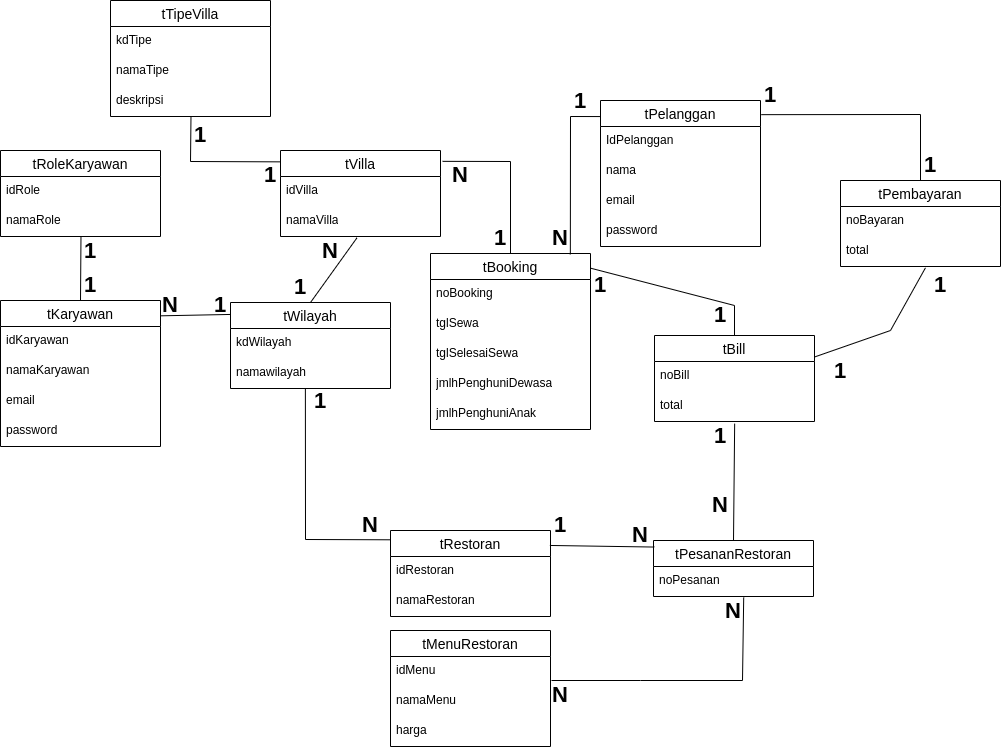

The diagram above was exported from draw.io. Its source (the exported page's mxGraphModel, read from the mxfile embedded in the PNG):
<mxGraphModel dx="4258" dy="1562" grid="1" gridSize="10" guides="1" tooltips="1" connect="1" arrows="1" fold="1" page="1" pageScale="1" pageWidth="827" pageHeight="1169" math="0" shadow="0">
  <root>
    <mxCell id="0" />
    <mxCell id="1" parent="0" />
    <mxCell id="2" value="tPelanggan" style="swimlane;fontStyle=0;childLayout=stackLayout;horizontal=1;startSize=26;horizontalStack=0;resizeParent=1;resizeParentMax=0;resizeLast=0;collapsible=1;marginBottom=0;align=center;fontSize=14;" vertex="1" parent="1">
      <mxGeometry x="360" y="340" width="160" height="146" as="geometry" />
    </mxCell>
    <mxCell id="3" value="IdPelanggan" style="text;strokeColor=none;fillColor=none;spacingLeft=4;spacingRight=4;overflow=hidden;rotatable=0;points=[[0,0.5],[1,0.5]];portConstraint=eastwest;fontSize=12;whiteSpace=wrap;html=1;" vertex="1" parent="2">
      <mxGeometry y="26" width="160" height="30" as="geometry" />
    </mxCell>
    <mxCell id="4" value="nama" style="text;strokeColor=none;fillColor=none;spacingLeft=4;spacingRight=4;overflow=hidden;rotatable=0;points=[[0,0.5],[1,0.5]];portConstraint=eastwest;fontSize=12;whiteSpace=wrap;html=1;" vertex="1" parent="2">
      <mxGeometry y="56" width="160" height="30" as="geometry" />
    </mxCell>
    <mxCell id="5" value="email" style="text;strokeColor=none;fillColor=none;spacingLeft=4;spacingRight=4;overflow=hidden;rotatable=0;points=[[0,0.5],[1,0.5]];portConstraint=eastwest;fontSize=12;whiteSpace=wrap;html=1;" vertex="1" parent="2">
      <mxGeometry y="86" width="160" height="30" as="geometry" />
    </mxCell>
    <mxCell id="6" value="password" style="text;strokeColor=none;fillColor=none;spacingLeft=4;spacingRight=4;overflow=hidden;rotatable=0;points=[[0,0.5],[1,0.5]];portConstraint=eastwest;fontSize=12;whiteSpace=wrap;html=1;" vertex="1" parent="2">
      <mxGeometry y="116" width="160" height="30" as="geometry" />
    </mxCell>
    <mxCell id="7" value="tBooking" style="swimlane;fontStyle=0;childLayout=stackLayout;horizontal=1;startSize=26;horizontalStack=0;resizeParent=1;resizeParentMax=0;resizeLast=0;collapsible=1;marginBottom=0;align=center;fontSize=14;" vertex="1" parent="1">
      <mxGeometry x="190" y="493" width="160" height="176" as="geometry" />
    </mxCell>
    <mxCell id="8" value="noBooking" style="text;strokeColor=none;fillColor=none;spacingLeft=4;spacingRight=4;overflow=hidden;rotatable=0;points=[[0,0.5],[1,0.5]];portConstraint=eastwest;fontSize=12;whiteSpace=wrap;html=1;" vertex="1" parent="7">
      <mxGeometry y="26" width="160" height="30" as="geometry" />
    </mxCell>
    <mxCell id="9" value="tglSewa" style="text;strokeColor=none;fillColor=none;spacingLeft=4;spacingRight=4;overflow=hidden;rotatable=0;points=[[0,0.5],[1,0.5]];portConstraint=eastwest;fontSize=12;whiteSpace=wrap;html=1;" vertex="1" parent="7">
      <mxGeometry y="56" width="160" height="30" as="geometry" />
    </mxCell>
    <mxCell id="10" value="tglSelesaiSewa" style="text;strokeColor=none;fillColor=none;spacingLeft=4;spacingRight=4;overflow=hidden;rotatable=0;points=[[0,0.5],[1,0.5]];portConstraint=eastwest;fontSize=12;whiteSpace=wrap;html=1;" vertex="1" parent="7">
      <mxGeometry y="86" width="160" height="30" as="geometry" />
    </mxCell>
    <mxCell id="11" value="jmlhPenghuniDewasa" style="text;strokeColor=none;fillColor=none;spacingLeft=4;spacingRight=4;overflow=hidden;rotatable=0;points=[[0,0.5],[1,0.5]];portConstraint=eastwest;fontSize=12;whiteSpace=wrap;html=1;" vertex="1" parent="7">
      <mxGeometry y="116" width="160" height="30" as="geometry" />
    </mxCell>
    <mxCell id="12" value="jmlhPenghuniAnak" style="text;strokeColor=none;fillColor=none;spacingLeft=4;spacingRight=4;overflow=hidden;rotatable=0;points=[[0,0.5],[1,0.5]];portConstraint=eastwest;fontSize=12;whiteSpace=wrap;html=1;" vertex="1" parent="7">
      <mxGeometry y="146" width="160" height="30" as="geometry" />
    </mxCell>
    <mxCell id="13" value="tVilla" style="swimlane;fontStyle=0;childLayout=stackLayout;horizontal=1;startSize=26;horizontalStack=0;resizeParent=1;resizeParentMax=0;resizeLast=0;collapsible=1;marginBottom=0;align=center;fontSize=14;" vertex="1" parent="1">
      <mxGeometry x="40" y="390" width="160" height="86" as="geometry" />
    </mxCell>
    <mxCell id="14" value="idVilla" style="text;strokeColor=none;fillColor=none;spacingLeft=4;spacingRight=4;overflow=hidden;rotatable=0;points=[[0,0.5],[1,0.5]];portConstraint=eastwest;fontSize=12;whiteSpace=wrap;html=1;" vertex="1" parent="13">
      <mxGeometry y="26" width="160" height="30" as="geometry" />
    </mxCell>
    <mxCell id="15" value="namaVilla" style="text;strokeColor=none;fillColor=none;spacingLeft=4;spacingRight=4;overflow=hidden;rotatable=0;points=[[0,0.5],[1,0.5]];portConstraint=eastwest;fontSize=12;whiteSpace=wrap;html=1;" vertex="1" parent="13">
      <mxGeometry y="56" width="160" height="30" as="geometry" />
    </mxCell>
    <mxCell id="16" value="tTipeVilla" style="swimlane;fontStyle=0;childLayout=stackLayout;horizontal=1;startSize=26;horizontalStack=0;resizeParent=1;resizeParentMax=0;resizeLast=0;collapsible=1;marginBottom=0;align=center;fontSize=14;" vertex="1" parent="1">
      <mxGeometry x="-130" y="240" width="160" height="116" as="geometry" />
    </mxCell>
    <mxCell id="17" value="kdTipe" style="text;strokeColor=none;fillColor=none;spacingLeft=4;spacingRight=4;overflow=hidden;rotatable=0;points=[[0,0.5],[1,0.5]];portConstraint=eastwest;fontSize=12;whiteSpace=wrap;html=1;" vertex="1" parent="16">
      <mxGeometry y="26" width="160" height="30" as="geometry" />
    </mxCell>
    <mxCell id="18" value="namaTipe" style="text;strokeColor=none;fillColor=none;spacingLeft=4;spacingRight=4;overflow=hidden;rotatable=0;points=[[0,0.5],[1,0.5]];portConstraint=eastwest;fontSize=12;whiteSpace=wrap;html=1;" vertex="1" parent="16">
      <mxGeometry y="56" width="160" height="30" as="geometry" />
    </mxCell>
    <mxCell id="19" value="deskripsi" style="text;strokeColor=none;fillColor=none;spacingLeft=4;spacingRight=4;overflow=hidden;rotatable=0;points=[[0,0.5],[1,0.5]];portConstraint=eastwest;fontSize=12;whiteSpace=wrap;html=1;" vertex="1" parent="16">
      <mxGeometry y="86" width="160" height="30" as="geometry" />
    </mxCell>
    <mxCell id="20" value="tBill" style="swimlane;fontStyle=0;childLayout=stackLayout;horizontal=1;startSize=26;horizontalStack=0;resizeParent=1;resizeParentMax=0;resizeLast=0;collapsible=1;marginBottom=0;align=center;fontSize=14;" vertex="1" parent="1">
      <mxGeometry x="414" y="575" width="160" height="86" as="geometry" />
    </mxCell>
    <mxCell id="21" value="noBill" style="text;strokeColor=none;fillColor=none;spacingLeft=4;spacingRight=4;overflow=hidden;rotatable=0;points=[[0,0.5],[1,0.5]];portConstraint=eastwest;fontSize=12;whiteSpace=wrap;html=1;" vertex="1" parent="20">
      <mxGeometry y="26" width="160" height="30" as="geometry" />
    </mxCell>
    <mxCell id="22" value="total" style="text;strokeColor=none;fillColor=none;spacingLeft=4;spacingRight=4;overflow=hidden;rotatable=0;points=[[0,0.5],[1,0.5]];portConstraint=eastwest;fontSize=12;whiteSpace=wrap;html=1;" vertex="1" parent="20">
      <mxGeometry y="56" width="160" height="30" as="geometry" />
    </mxCell>
    <mxCell id="23" value="" style="endArrow=none;html=1;rounded=0;exitX=0;exitY=0.11;exitDx=0;exitDy=0;exitPerimeter=0;entryX=0.874;entryY=0.005;entryDx=0;entryDy=0;entryPerimeter=0;" edge="1" source="2" target="7" parent="1">
      <mxGeometry relative="1" as="geometry">
        <mxPoint x="240" y="550" as="sourcePoint" />
        <mxPoint x="190" y="544" as="targetPoint" />
        <Array as="points">
          <mxPoint x="330" y="356" />
        </Array>
      </mxGeometry>
    </mxCell>
    <mxCell id="24" value="" style="endArrow=none;html=1;rounded=0;exitX=0.503;exitY=1.021;exitDx=0;exitDy=0;exitPerimeter=0;entryX=-0.004;entryY=0.132;entryDx=0;entryDy=0;entryPerimeter=0;" edge="1" source="19" target="13" parent="1">
      <mxGeometry relative="1" as="geometry">
        <mxPoint x="180" y="430" as="sourcePoint" />
        <mxPoint x="340" y="430" as="targetPoint" />
        <Array as="points">
          <mxPoint x="-50" y="401" />
        </Array>
      </mxGeometry>
    </mxCell>
    <mxCell id="25" value="" style="endArrow=none;html=1;rounded=0;exitX=1.013;exitY=0.126;exitDx=0;exitDy=0;exitPerimeter=0;entryX=0.5;entryY=0;entryDx=0;entryDy=0;" edge="1" source="13" target="7" parent="1">
      <mxGeometry relative="1" as="geometry">
        <mxPoint x="130" y="350" as="sourcePoint" />
        <mxPoint x="290" y="350" as="targetPoint" />
        <Array as="points">
          <mxPoint x="270" y="401" />
        </Array>
      </mxGeometry>
    </mxCell>
    <mxCell id="26" value="" style="endArrow=none;html=1;rounded=0;entryX=0.5;entryY=0;entryDx=0;entryDy=0;exitX=0.999;exitY=0.083;exitDx=0;exitDy=0;exitPerimeter=0;" edge="1" source="7" target="20" parent="1">
      <mxGeometry relative="1" as="geometry">
        <mxPoint x="260" y="620" as="sourcePoint" />
        <mxPoint x="420" y="620" as="targetPoint" />
        <Array as="points">
          <mxPoint x="494" y="545" />
        </Array>
      </mxGeometry>
    </mxCell>
    <mxCell id="27" value="tMenuRestoran" style="swimlane;fontStyle=0;childLayout=stackLayout;horizontal=1;startSize=26;horizontalStack=0;resizeParent=1;resizeParentMax=0;resizeLast=0;collapsible=1;marginBottom=0;align=center;fontSize=14;" vertex="1" parent="1">
      <mxGeometry x="150" y="870" width="160" height="116" as="geometry" />
    </mxCell>
    <mxCell id="28" value="idMenu" style="text;strokeColor=none;fillColor=none;spacingLeft=4;spacingRight=4;overflow=hidden;rotatable=0;points=[[0,0.5],[1,0.5]];portConstraint=eastwest;fontSize=12;whiteSpace=wrap;html=1;" vertex="1" parent="27">
      <mxGeometry y="26" width="160" height="30" as="geometry" />
    </mxCell>
    <mxCell id="29" value="namaMenu" style="text;strokeColor=none;fillColor=none;spacingLeft=4;spacingRight=4;overflow=hidden;rotatable=0;points=[[0,0.5],[1,0.5]];portConstraint=eastwest;fontSize=12;whiteSpace=wrap;html=1;" vertex="1" parent="27">
      <mxGeometry y="56" width="160" height="30" as="geometry" />
    </mxCell>
    <mxCell id="30" value="harga" style="text;strokeColor=none;fillColor=none;spacingLeft=4;spacingRight=4;overflow=hidden;rotatable=0;points=[[0,0.5],[1,0.5]];portConstraint=eastwest;fontSize=12;whiteSpace=wrap;html=1;" vertex="1" parent="27">
      <mxGeometry y="86" width="160" height="30" as="geometry" />
    </mxCell>
    <mxCell id="31" value="tRestoran" style="swimlane;fontStyle=0;childLayout=stackLayout;horizontal=1;startSize=26;horizontalStack=0;resizeParent=1;resizeParentMax=0;resizeLast=0;collapsible=1;marginBottom=0;align=center;fontSize=14;" vertex="1" parent="1">
      <mxGeometry x="150" y="770" width="160" height="86" as="geometry" />
    </mxCell>
    <mxCell id="32" value="idRestoran" style="text;strokeColor=none;fillColor=none;spacingLeft=4;spacingRight=4;overflow=hidden;rotatable=0;points=[[0,0.5],[1,0.5]];portConstraint=eastwest;fontSize=12;whiteSpace=wrap;html=1;" vertex="1" parent="31">
      <mxGeometry y="26" width="160" height="30" as="geometry" />
    </mxCell>
    <mxCell id="33" value="namaRestoran" style="text;strokeColor=none;fillColor=none;spacingLeft=4;spacingRight=4;overflow=hidden;rotatable=0;points=[[0,0.5],[1,0.5]];portConstraint=eastwest;fontSize=12;whiteSpace=wrap;html=1;" vertex="1" parent="31">
      <mxGeometry y="56" width="160" height="30" as="geometry" />
    </mxCell>
    <mxCell id="34" value="tPesananRestoran" style="swimlane;fontStyle=0;childLayout=stackLayout;horizontal=1;startSize=26;horizontalStack=0;resizeParent=1;resizeParentMax=0;resizeLast=0;collapsible=1;marginBottom=0;align=center;fontSize=14;" vertex="1" parent="1">
      <mxGeometry x="413" y="780" width="160" height="56" as="geometry" />
    </mxCell>
    <mxCell id="35" value="noPesanan" style="text;strokeColor=none;fillColor=none;spacingLeft=4;spacingRight=4;overflow=hidden;rotatable=0;points=[[0,0.5],[1,0.5]];portConstraint=eastwest;fontSize=12;whiteSpace=wrap;html=1;" vertex="1" parent="34">
      <mxGeometry y="26" width="160" height="30" as="geometry" />
    </mxCell>
    <mxCell id="36" value="" style="endArrow=none;html=1;rounded=0;entryX=0.67;entryY=0.033;entryDx=0;entryDy=0;entryPerimeter=0;" edge="1" target="67" parent="1">
      <mxGeometry relative="1" as="geometry">
        <mxPoint x="311" y="920" as="sourcePoint" />
        <mxPoint x="501.6800000000003" y="792.3300000000002" as="targetPoint" />
        <Array as="points">
          <mxPoint x="400" y="920" />
          <mxPoint x="502" y="920" />
        </Array>
      </mxGeometry>
    </mxCell>
    <mxCell id="37" value="" style="endArrow=none;html=1;rounded=0;exitX=0.5;exitY=0;exitDx=0;exitDy=0;entryX=0.501;entryY=1.072;entryDx=0;entryDy=0;entryPerimeter=0;" edge="1" source="34" target="22" parent="1">
      <mxGeometry relative="1" as="geometry">
        <mxPoint x="450" y="750" as="sourcePoint" />
        <mxPoint x="610" y="750" as="targetPoint" />
      </mxGeometry>
    </mxCell>
    <mxCell id="38" value="tKaryawan" style="swimlane;fontStyle=0;childLayout=stackLayout;horizontal=1;startSize=26;horizontalStack=0;resizeParent=1;resizeParentMax=0;resizeLast=0;collapsible=1;marginBottom=0;align=center;fontSize=14;" vertex="1" parent="1">
      <mxGeometry x="-240" y="540" width="160" height="146" as="geometry" />
    </mxCell>
    <mxCell id="39" value="idKaryawan" style="text;strokeColor=none;fillColor=none;spacingLeft=4;spacingRight=4;overflow=hidden;rotatable=0;points=[[0,0.5],[1,0.5]];portConstraint=eastwest;fontSize=12;whiteSpace=wrap;html=1;" vertex="1" parent="38">
      <mxGeometry y="26" width="160" height="30" as="geometry" />
    </mxCell>
    <mxCell id="40" value="namaKaryawan" style="text;strokeColor=none;fillColor=none;spacingLeft=4;spacingRight=4;overflow=hidden;rotatable=0;points=[[0,0.5],[1,0.5]];portConstraint=eastwest;fontSize=12;whiteSpace=wrap;html=1;" vertex="1" parent="38">
      <mxGeometry y="56" width="160" height="30" as="geometry" />
    </mxCell>
    <mxCell id="41" value="email" style="text;strokeColor=none;fillColor=none;spacingLeft=4;spacingRight=4;overflow=hidden;rotatable=0;points=[[0,0.5],[1,0.5]];portConstraint=eastwest;fontSize=12;whiteSpace=wrap;html=1;" vertex="1" parent="38">
      <mxGeometry y="86" width="160" height="30" as="geometry" />
    </mxCell>
    <mxCell id="42" value="password" style="text;strokeColor=none;fillColor=none;spacingLeft=4;spacingRight=4;overflow=hidden;rotatable=0;points=[[0,0.5],[1,0.5]];portConstraint=eastwest;fontSize=12;whiteSpace=wrap;html=1;" vertex="1" parent="38">
      <mxGeometry y="116" width="160" height="30" as="geometry" />
    </mxCell>
    <mxCell id="43" value="tWilayah" style="swimlane;fontStyle=0;childLayout=stackLayout;horizontal=1;startSize=26;horizontalStack=0;resizeParent=1;resizeParentMax=0;resizeLast=0;collapsible=1;marginBottom=0;align=center;fontSize=14;" vertex="1" parent="1">
      <mxGeometry x="-10" y="542" width="160" height="86" as="geometry" />
    </mxCell>
    <mxCell id="44" value="kdWilayah" style="text;strokeColor=none;fillColor=none;spacingLeft=4;spacingRight=4;overflow=hidden;rotatable=0;points=[[0,0.5],[1,0.5]];portConstraint=eastwest;fontSize=12;whiteSpace=wrap;html=1;" vertex="1" parent="43">
      <mxGeometry y="26" width="160" height="30" as="geometry" />
    </mxCell>
    <mxCell id="45" value="namawilayah" style="text;strokeColor=none;fillColor=none;spacingLeft=4;spacingRight=4;overflow=hidden;rotatable=0;points=[[0,0.5],[1,0.5]];portConstraint=eastwest;fontSize=12;whiteSpace=wrap;html=1;" vertex="1" parent="43">
      <mxGeometry y="56" width="160" height="30" as="geometry" />
    </mxCell>
    <mxCell id="46" value="" style="endArrow=none;html=1;rounded=0;entryX=0.996;entryY=0.174;entryDx=0;entryDy=0;exitX=0.005;exitY=0.117;exitDx=0;exitDy=0;exitPerimeter=0;entryPerimeter=0;" edge="1" source="34" target="31" parent="1">
      <mxGeometry relative="1" as="geometry">
        <mxPoint x="390" y="730" as="sourcePoint" />
        <mxPoint x="380" y="930" as="targetPoint" />
        <Array as="points" />
      </mxGeometry>
    </mxCell>
    <mxCell id="47" value="" style="endArrow=none;html=1;rounded=0;entryX=-0.001;entryY=0.108;entryDx=0;entryDy=0;entryPerimeter=0;exitX=0.468;exitY=1.007;exitDx=0;exitDy=0;exitPerimeter=0;" edge="1" source="45" target="31" parent="1">
      <mxGeometry relative="1" as="geometry">
        <mxPoint x="65" y="630" as="sourcePoint" />
        <mxPoint x="180" y="670" as="targetPoint" />
        <Array as="points">
          <mxPoint x="65" y="779" />
        </Array>
      </mxGeometry>
    </mxCell>
    <mxCell id="48" value="" style="endArrow=none;html=1;rounded=0;exitX=0.5;exitY=0;exitDx=0;exitDy=0;entryX=0.478;entryY=1.044;entryDx=0;entryDy=0;entryPerimeter=0;" edge="1" source="43" target="15" parent="1">
      <mxGeometry relative="1" as="geometry">
        <mxPoint x="-10" y="520" as="sourcePoint" />
        <mxPoint x="150" y="520" as="targetPoint" />
      </mxGeometry>
    </mxCell>
    <mxCell id="49" value="" style="endArrow=none;html=1;rounded=0;exitX=0.999;exitY=0.105;exitDx=0;exitDy=0;exitPerimeter=0;entryX=-0.003;entryY=0.139;entryDx=0;entryDy=0;entryPerimeter=0;" edge="1" source="38" target="43" parent="1">
      <mxGeometry relative="1" as="geometry">
        <mxPoint x="-80" y="600" as="sourcePoint" />
        <mxPoint x="80" y="600" as="targetPoint" />
      </mxGeometry>
    </mxCell>
    <mxCell id="50" value="tRoleKaryawan" style="swimlane;fontStyle=0;childLayout=stackLayout;horizontal=1;startSize=26;horizontalStack=0;resizeParent=1;resizeParentMax=0;resizeLast=0;collapsible=1;marginBottom=0;align=center;fontSize=14;" vertex="1" parent="1">
      <mxGeometry x="-240" y="390" width="160" height="86" as="geometry" />
    </mxCell>
    <mxCell id="51" value="idRole" style="text;strokeColor=none;fillColor=none;spacingLeft=4;spacingRight=4;overflow=hidden;rotatable=0;points=[[0,0.5],[1,0.5]];portConstraint=eastwest;fontSize=12;whiteSpace=wrap;html=1;" vertex="1" parent="50">
      <mxGeometry y="26" width="160" height="30" as="geometry" />
    </mxCell>
    <mxCell id="52" value="namaRole" style="text;strokeColor=none;fillColor=none;spacingLeft=4;spacingRight=4;overflow=hidden;rotatable=0;points=[[0,0.5],[1,0.5]];portConstraint=eastwest;fontSize=12;whiteSpace=wrap;html=1;" vertex="1" parent="50">
      <mxGeometry y="56" width="160" height="30" as="geometry" />
    </mxCell>
    <mxCell id="53" value="" style="endArrow=none;html=1;rounded=0;entryX=0.5;entryY=0;entryDx=0;entryDy=0;exitX=0.503;exitY=0.995;exitDx=0;exitDy=0;exitPerimeter=0;" edge="1" source="52" target="38" parent="1">
      <mxGeometry relative="1" as="geometry">
        <mxPoint x="-160" y="480" as="sourcePoint" />
        <mxPoint x="-40" y="600" as="targetPoint" />
      </mxGeometry>
    </mxCell>
    <mxCell id="54" value="tPembayaran" style="swimlane;fontStyle=0;childLayout=stackLayout;horizontal=1;startSize=26;horizontalStack=0;resizeParent=1;resizeParentMax=0;resizeLast=0;collapsible=1;marginBottom=0;align=center;fontSize=14;" vertex="1" parent="1">
      <mxGeometry x="600" y="420" width="160" height="86" as="geometry" />
    </mxCell>
    <mxCell id="55" value="noBayaran" style="text;strokeColor=none;fillColor=none;spacingLeft=4;spacingRight=4;overflow=hidden;rotatable=0;points=[[0,0.5],[1,0.5]];portConstraint=eastwest;fontSize=12;whiteSpace=wrap;html=1;" vertex="1" parent="54">
      <mxGeometry y="26" width="160" height="30" as="geometry" />
    </mxCell>
    <mxCell id="56" value="total" style="text;strokeColor=none;fillColor=none;spacingLeft=4;spacingRight=4;overflow=hidden;rotatable=0;points=[[0,0.5],[1,0.5]];portConstraint=eastwest;fontSize=12;whiteSpace=wrap;html=1;" vertex="1" parent="54">
      <mxGeometry y="56" width="160" height="30" as="geometry" />
    </mxCell>
    <mxCell id="57" value="" style="endArrow=none;html=1;rounded=0;entryX=1.005;entryY=0.097;entryDx=0;entryDy=0;entryPerimeter=0;exitX=0.5;exitY=0;exitDx=0;exitDy=0;" edge="1" source="54" target="2" parent="1">
      <mxGeometry relative="1" as="geometry">
        <mxPoint x="380" y="550" as="sourcePoint" />
        <mxPoint x="540" y="550" as="targetPoint" />
        <Array as="points">
          <mxPoint x="680" y="354" />
        </Array>
      </mxGeometry>
    </mxCell>
    <mxCell id="58" value="" style="endArrow=none;html=1;rounded=0;entryX=0.531;entryY=1.044;entryDx=0;entryDy=0;entryPerimeter=0;exitX=1;exitY=0.25;exitDx=0;exitDy=0;" edge="1" source="20" target="56" parent="1">
      <mxGeometry relative="1" as="geometry">
        <mxPoint x="380" y="550" as="sourcePoint" />
        <mxPoint x="540" y="550" as="targetPoint" />
        <Array as="points">
          <mxPoint x="650" y="570" />
        </Array>
      </mxGeometry>
    </mxCell>
    <mxCell id="59" value="1" style="text;strokeColor=none;align=center;fillColor=none;html=1;verticalAlign=middle;whiteSpace=wrap;rounded=0;fontSize=22;fontStyle=1" vertex="1" parent="1">
      <mxGeometry x="570" y="596" width="60" height="30" as="geometry" />
    </mxCell>
    <mxCell id="60" value="N" style="text;strokeColor=none;align=center;fillColor=none;html=1;verticalAlign=middle;whiteSpace=wrap;rounded=0;fontSize=22;fontStyle=1" vertex="1" parent="1">
      <mxGeometry x="450" y="730" width="60" height="30" as="geometry" />
    </mxCell>
    <mxCell id="61" value="1" style="text;strokeColor=none;align=center;fillColor=none;html=1;verticalAlign=middle;whiteSpace=wrap;rounded=0;fontSize=22;fontStyle=1" vertex="1" parent="1">
      <mxGeometry x="670" y="510" width="60" height="30" as="geometry" />
    </mxCell>
    <mxCell id="62" value="1" style="text;strokeColor=none;align=center;fillColor=none;html=1;verticalAlign=middle;whiteSpace=wrap;rounded=0;fontSize=22;fontStyle=1" vertex="1" parent="1">
      <mxGeometry x="330" y="510" width="60" height="30" as="geometry" />
    </mxCell>
    <mxCell id="63" value="1" style="text;strokeColor=none;align=center;fillColor=none;html=1;verticalAlign=middle;whiteSpace=wrap;rounded=0;fontSize=22;fontStyle=1" vertex="1" parent="1">
      <mxGeometry x="450" y="540" width="60" height="30" as="geometry" />
    </mxCell>
    <mxCell id="64" value="1" style="text;strokeColor=none;align=center;fillColor=none;html=1;verticalAlign=middle;whiteSpace=wrap;rounded=0;fontSize=22;fontStyle=1" vertex="1" parent="1">
      <mxGeometry x="450" y="661" width="60" height="30" as="geometry" />
    </mxCell>
    <mxCell id="65" value="1" style="text;strokeColor=none;align=center;fillColor=none;html=1;verticalAlign=middle;whiteSpace=wrap;rounded=0;fontSize=22;fontStyle=1" vertex="1" parent="1">
      <mxGeometry x="50" y="626" width="60" height="30" as="geometry" />
    </mxCell>
    <mxCell id="66" value="N" style="text;strokeColor=none;align=center;fillColor=none;html=1;verticalAlign=middle;whiteSpace=wrap;rounded=0;fontSize=22;fontStyle=1" vertex="1" parent="1">
      <mxGeometry x="100" y="750" width="60" height="30" as="geometry" />
    </mxCell>
    <mxCell id="67" value="N" style="text;strokeColor=none;align=center;fillColor=none;html=1;verticalAlign=middle;whiteSpace=wrap;rounded=0;fontSize=22;fontStyle=1" vertex="1" parent="1">
      <mxGeometry x="463" y="836" width="60" height="30" as="geometry" />
    </mxCell>
    <mxCell id="68" value="N" style="text;strokeColor=none;align=center;fillColor=none;html=1;verticalAlign=middle;whiteSpace=wrap;rounded=0;fontSize=22;fontStyle=1" vertex="1" parent="1">
      <mxGeometry x="290" y="920" width="60" height="30" as="geometry" />
    </mxCell>
    <mxCell id="69" value="N" style="text;strokeColor=none;align=center;fillColor=none;html=1;verticalAlign=middle;whiteSpace=wrap;rounded=0;fontSize=22;fontStyle=1" vertex="1" parent="1">
      <mxGeometry x="370" y="760" width="60" height="30" as="geometry" />
    </mxCell>
    <mxCell id="70" value="1" style="text;strokeColor=none;align=center;fillColor=none;html=1;verticalAlign=middle;whiteSpace=wrap;rounded=0;fontSize=22;fontStyle=1" vertex="1" parent="1">
      <mxGeometry x="290" y="750" width="60" height="30" as="geometry" />
    </mxCell>
    <mxCell id="71" value="1" style="text;strokeColor=none;align=center;fillColor=none;html=1;verticalAlign=middle;whiteSpace=wrap;rounded=0;fontSize=22;fontStyle=1" vertex="1" parent="1">
      <mxGeometry x="500" y="320" width="60" height="30" as="geometry" />
    </mxCell>
    <mxCell id="72" value="1" style="text;strokeColor=none;align=center;fillColor=none;html=1;verticalAlign=middle;whiteSpace=wrap;rounded=0;fontSize=22;fontStyle=1" vertex="1" parent="1">
      <mxGeometry x="660" y="390" width="60" height="30" as="geometry" />
    </mxCell>
    <mxCell id="73" value="1" style="text;strokeColor=none;align=center;fillColor=none;html=1;verticalAlign=middle;whiteSpace=wrap;rounded=0;fontSize=22;fontStyle=1" vertex="1" parent="1">
      <mxGeometry x="310" y="326" width="60" height="30" as="geometry" />
    </mxCell>
    <mxCell id="74" value="N" style="text;strokeColor=none;align=center;fillColor=none;html=1;verticalAlign=middle;whiteSpace=wrap;rounded=0;fontSize=22;fontStyle=1" vertex="1" parent="1">
      <mxGeometry x="290" y="463" width="60" height="30" as="geometry" />
    </mxCell>
    <mxCell id="75" value="N" style="text;strokeColor=none;align=center;fillColor=none;html=1;verticalAlign=middle;whiteSpace=wrap;rounded=0;fontSize=22;fontStyle=1" vertex="1" parent="1">
      <mxGeometry x="190" y="400" width="60" height="30" as="geometry" />
    </mxCell>
    <mxCell id="76" value="1" style="text;strokeColor=none;align=center;fillColor=none;html=1;verticalAlign=middle;whiteSpace=wrap;rounded=0;fontSize=22;fontStyle=1" vertex="1" parent="1">
      <mxGeometry x="230" y="463" width="60" height="30" as="geometry" />
    </mxCell>
    <mxCell id="77" value="1" style="text;strokeColor=none;align=center;fillColor=none;html=1;verticalAlign=middle;whiteSpace=wrap;rounded=0;fontSize=22;fontStyle=1" vertex="1" parent="1">
      <mxGeometry x="-70" y="360" width="60" height="30" as="geometry" />
    </mxCell>
    <mxCell id="78" value="1" style="text;strokeColor=none;align=center;fillColor=none;html=1;verticalAlign=middle;whiteSpace=wrap;rounded=0;fontSize=22;fontStyle=1" vertex="1" parent="1">
      <mxGeometry y="400" width="60" height="30" as="geometry" />
    </mxCell>
    <mxCell id="79" value="1" style="text;strokeColor=none;align=center;fillColor=none;html=1;verticalAlign=middle;whiteSpace=wrap;rounded=0;fontSize=22;fontStyle=1" vertex="1" parent="1">
      <mxGeometry x="-180" y="476" width="60" height="30" as="geometry" />
    </mxCell>
    <mxCell id="80" value="1" style="text;strokeColor=none;align=center;fillColor=none;html=1;verticalAlign=middle;whiteSpace=wrap;rounded=0;fontSize=22;fontStyle=1" vertex="1" parent="1">
      <mxGeometry x="-180" y="510" width="60" height="30" as="geometry" />
    </mxCell>
    <mxCell id="81" value="1" style="text;strokeColor=none;align=center;fillColor=none;html=1;verticalAlign=middle;whiteSpace=wrap;rounded=0;fontSize=22;fontStyle=1" vertex="1" parent="1">
      <mxGeometry x="-50" y="530" width="60" height="30" as="geometry" />
    </mxCell>
    <mxCell id="82" value="N" style="text;strokeColor=none;align=center;fillColor=none;html=1;verticalAlign=middle;whiteSpace=wrap;rounded=0;fontSize=22;fontStyle=1" vertex="1" parent="1">
      <mxGeometry x="-100" y="530" width="60" height="30" as="geometry" />
    </mxCell>
    <mxCell id="83" value="1" style="text;strokeColor=none;align=center;fillColor=none;html=1;verticalAlign=middle;whiteSpace=wrap;rounded=0;fontSize=22;fontStyle=1" vertex="1" parent="1">
      <mxGeometry x="30" y="512" width="60" height="30" as="geometry" />
    </mxCell>
    <mxCell id="84" value="N" style="text;strokeColor=none;align=center;fillColor=none;html=1;verticalAlign=middle;whiteSpace=wrap;rounded=0;fontSize=22;fontStyle=1" vertex="1" parent="1">
      <mxGeometry x="60" y="476" width="60" height="30" as="geometry" />
    </mxCell>
  </root>
</mxGraphModel>